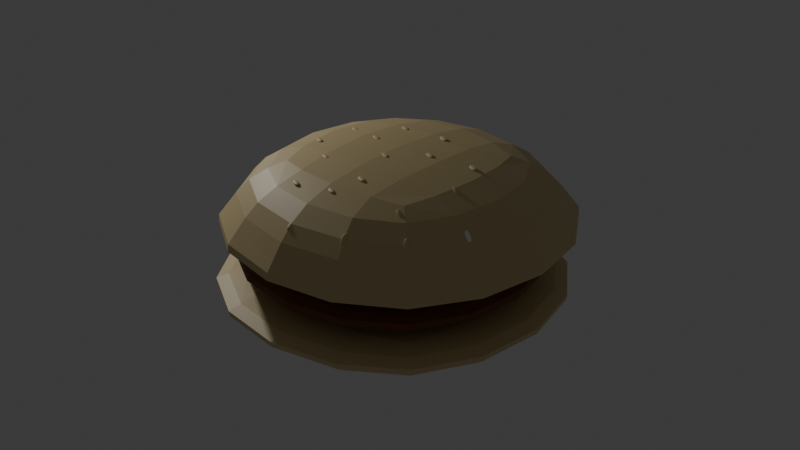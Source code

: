 # Source: burbger.blend  (saved by Blender 4.2.66; exported with 4.5.12 LTS)
import bpy
from mathutils import Matrix  # noqa: F401  (used for matrix-valued properties, if any)

bpy.ops.wm.read_factory_settings(use_empty=True)
scene = bpy.context.scene
scene.name = 'Scene'

# ---- collections
col_collection = bpy.data.collections.new('Collection'); scene.collection.children.link(col_collection)

# ---- materials (node trees are filled in below, after node groups)
mat_material = bpy.data.materials.new('Material')
mat_material.alpha_threshold = 0.0
mat_material.roughness = 0.5
mat_material.line_color = (0.0, 0.0, 0.0, 1.0)
mat_material_001 = bpy.data.materials.new('Material.001')
mat_material_003 = bpy.data.materials.new('Material.003')
mat_material_002 = bpy.data.materials.new('Material.002')

# ---- material node trees
mat_material.use_nodes = True; mat_material.node_tree.nodes.clear()
_N = mat_material.node_tree.nodes; _L = mat_material.node_tree.links
n0 = _N.new('ShaderNodeOutputMaterial'); n0.name = 'Material Output'; n0.location = (300, 300)
n1 = _N.new('ShaderNodeBsdfPrincipled'); n1.name = 'Principled BSDF'; n1.location = (10, 300)
n1.inputs[0].default_value = (0.1878, 0.06081, 0.01258, 1.0)
n1.inputs[3].default_value = 1.45
_L.new(n1.outputs[0], n0.inputs[0])
n0.is_active_output = True
mat_material_001.use_nodes = True; mat_material_001.node_tree.nodes.clear()
_N = mat_material_001.node_tree.nodes; _L = mat_material_001.node_tree.links
n0 = _N.new('ShaderNodeBsdfPrincipled'); n0.name = 'Principled BSDF'; n0.location = (10, 300)
n0.inputs[0].default_value = (0.727, 0.5775, 0.289, 1.0)
n1 = _N.new('ShaderNodeOutputMaterial'); n1.name = 'Material Output'; n1.location = (300, 300)
_L.new(n0.outputs[0], n1.inputs[0])
n1.is_active_output = True
mat_material_003.use_nodes = True; mat_material_003.node_tree.nodes.clear()
_N = mat_material_003.node_tree.nodes; _L = mat_material_003.node_tree.links
n0 = _N.new('ShaderNodeBsdfPrincipled'); n0.name = 'Principled BSDF'; n0.location = (10, 300)
n0.inputs[0].default_value = (1.0, 1.0, 1.0, 1.0)
n1 = _N.new('ShaderNodeOutputMaterial'); n1.name = 'Material Output'; n1.location = (300, 300)
_L.new(n0.outputs[0], n1.inputs[0])
n1.is_active_output = True
mat_material_002.use_nodes = True; mat_material_002.node_tree.nodes.clear()
_N = mat_material_002.node_tree.nodes; _L = mat_material_002.node_tree.links
n0 = _N.new('ShaderNodeBsdfPrincipled'); n0.name = 'Principled BSDF'; n0.location = (10, 300)
n0.inputs[0].default_value = (0.727, 0.5775, 0.289, 1.0)
n1 = _N.new('ShaderNodeOutputMaterial'); n1.name = 'Material Output'; n1.location = (300, 300)
_L.new(n0.outputs[0], n1.inputs[0])
n1.is_active_output = True

# ---- world
world_world = bpy.data.worlds.new('World'); scene.world = world_world
world_world.use_nodes = True; world_world.node_tree.nodes.clear()
_N = world_world.node_tree.nodes; _L = world_world.node_tree.links
n0 = _N.new('ShaderNodeOutputWorld'); n0.name = 'World Output'; n0.location = (300, 300)
n1 = _N.new('ShaderNodeBackground'); n1.name = 'Background'; n1.location = (10, 300)
n1.inputs[0].default_value = (0.05088, 0.05088, 0.05088, 1.0)
_L.new(n1.outputs[0], n0.inputs[0])
n0.is_active_output = True
world_world.color = (0.05088, 0.05088, 0.05088)
world_world.sun_shadow_jitter_overblur = 0.0

# ---- lights
light_point = bpy.data.lights.new('Point', 'POINT')
light_point.energy = 200.0
light_point.shadow_soft_size = 0.1288

# ---- meshes
me_cube_003 = bpy.data.meshes.new('Cube.003')
me_cube_003.from_pydata([(-1.0, -1.0, -0.2194), (-1.061, -1.061, 1.0), (-1.0, 1.0, -0.2194), (-1.061, 1.061, 1.0), (1.0, -1.0, -0.2194), (1.061, -1.061, 1.0), (1.0, 1.0, -0.2194), (1.061, 1.061, 1.0), (-1.291, -1.291, 0.1568), (-1.291, 1.291, 0.1568), (1.291, 1.291, 0.1568), (1.291, -1.291, 0.1568), (-1.0, -1.0, -2.251), (-1.582, -1.582, -0.3019), (-1.0, 1.0, -2.251), (-1.582, 1.582, -0.3019), (1.0, -1.0, -2.251), (1.582, -1.582, -0.3019), (1.0, 1.0, -2.251), (1.582, 1.582, -0.3019), (-1.291, -1.291, -1.145), (-1.291, 1.291, -1.145), (1.291, 1.291, -1.145), (1.291, -1.291, -1.145), (-0.005576, -0.6277, 3.618), (-0.02168, -0.6624, 3.562), (-0.008042, -0.632, 3.7), (-0.02415, -0.6667, 3.643), (0.08408, -0.6701, 3.629), (0.06798, -0.7047, 3.573), (0.08162, -0.6744, 3.711), (0.06551, -0.7091, 3.654), (-0.2961, -0.6571, 3.515), (-0.3122, -0.6918, 3.458), (-0.2985, -0.6615, 3.596), (-0.3146, -0.6962, 3.54), (-0.2064, -0.6995, 3.526), (-0.2225, -0.7342, 3.469), (-0.2089, -0.7039, 3.607), (-0.225, -0.7385, 3.55), (0.3678, -0.2291, 3.78), (0.3517, -0.2638, 3.723), (0.3654, -0.2335, 3.861), (0.3493, -0.2681, 3.804), (0.4575, -0.2715, 3.79), (0.4414, -0.3062, 3.734), (0.455, -0.2759, 3.872), (0.4389, -0.3105, 3.815), (0.5402, 0.1783, 3.808), (0.5241, 0.1436, 3.751), (0.5377, 0.174, 3.889), (0.5216, 0.1393, 3.833), (0.6299, 0.1359, 3.819), (0.6138, 0.1013, 3.762), (0.6274, 0.1316, 3.9), (0.6113, 0.09691, 3.844), (-0.2392, 0.4084, 3.852), (-0.2553, 0.3737, 3.795), (-0.2417, 0.404, 3.934), (-0.2578, 0.3693, 3.877), (-0.1495, 0.366, 3.863), (-0.1657, 0.3313, 3.806), (-0.152, 0.3616, 3.945), (-0.1681, 0.327, 3.888), (-0.5457, 0.2097, 3.721), (-0.5618, 0.1751, 3.664), (-0.5481, 0.2054, 3.802), (-0.5642, 0.1707, 3.745), (-0.456, 0.1673, 3.732), (-0.4721, 0.1327, 3.675), (-0.4585, 0.163, 3.813), (-0.4746, 0.1283, 3.756), (0.2286, 0.1036, 3.956), (0.2125, 0.06893, 3.899), (0.2261, 0.09925, 4.037), (0.21, 0.06458, 3.981), (0.3182, 0.06121, 3.967), (0.3021, 0.02654, 3.91), (0.3158, 0.05686, 4.048), (0.2997, 0.02219, 3.992), (0.0852, -0.434, 3.811), (0.06909, -0.4687, 3.754), (0.08273, -0.4384, 3.892), (0.06663, -0.4731, 3.836), (0.1749, -0.4764, 3.822), (0.1588, -0.5111, 3.765), (0.1724, -0.4808, 3.903), (0.1563, -0.5154, 3.847), (-0.3574, -0.3059, 3.782), (-0.3735, -0.3405, 3.725), (-0.3599, -0.3102, 3.863), (-0.376, -0.3449, 3.806), (-0.2677, -0.3483, 3.793), (-0.2838, -0.3829, 3.736), (-0.2702, -0.3526, 3.874), (-0.2863, -0.3873, 3.817), (-0.6156, -0.0918, 3.707), (-0.6317, -0.1265, 3.651), (-0.6181, -0.09615, 3.789), (-0.6342, -0.1308, 3.732), (-0.526, -0.1342, 3.718), (-0.5421, -0.1689, 3.662), (-0.5284, -0.1385, 3.8), (-0.5445, -0.1732, 3.743), (-0.007978, -0.08819, 3.947), (-0.02408, -0.1229, 3.89), (-0.01044, -0.09254, 4.028), (-0.02655, -0.1272, 3.971), (0.08168, -0.1306, 3.958), (0.06558, -0.1652, 3.901), (0.07922, -0.1349, 4.039), (0.06311, -0.1696, 3.982), (-0.2689, 0.1221, 3.915), (-0.285, 0.08741, 3.859), (-0.2714, 0.1177, 3.997), (-0.2875, 0.08306, 3.94), (-0.1793, 0.07969, 3.926), (-0.1954, 0.04502, 3.87), (-0.1817, 0.07534, 4.008), (-0.1978, 0.04067, 3.951), (0.1101, 0.4086, 3.92), (0.09398, 0.3739, 3.863), (0.1076, 0.4042, 4.001), (0.09152, 0.3695, 3.944), (0.1997, 0.3662, 3.931), (0.1836, 0.3315, 3.874), (0.1973, 0.3618, 4.012), (0.1812, 0.3272, 3.955), (0.6425, -0.139, 3.743), (0.6267, -0.1757, 3.744), (0.6488, -0.1416, 3.821), (0.633, -0.1783, 3.823), (0.7262, -0.1752, 3.551), (0.7104, -0.2119, 3.552), (0.7325, -0.1778, 3.629), (0.7167, -0.2145, 3.63), (0.523, -0.5657, 3.545), (0.5072, -0.6024, 3.546), (0.5293, -0.5683, 3.623), (0.5135, -0.6049, 3.624), (0.6067, -0.6019, 3.353), (0.5909, -0.6386, 3.354), (0.613, -0.6044, 3.431), (0.5972, -0.6411, 3.432), (-0.01664, -0.9342, 3.016), (-0.05564, -0.9291, 2.982), (-0.02035, -0.9434, 3.086), (-0.05935, -0.9384, 3.052), (-0.01772, -1.017, 2.747), (-0.05672, -1.012, 2.713), (-0.02143, -1.026, 2.817), (-0.06043, -1.021, 2.783), (0.3847, -0.8791, 3.073), (0.3488, -0.8941, 3.117), (0.3918, -0.8886, 3.135), (0.3559, -0.9035, 3.179), (0.3994, -0.9531, 2.756), (0.3635, -0.9681, 2.801), (0.4065, -0.9626, 2.818), (0.3706, -0.9776, 2.862), (0.7082, -0.6908, 3.083), (0.6813, -0.7195, 3.116), (0.7182, -0.6973, 3.144), (0.6913, -0.726, 3.177), (0.7534, -0.7489, 2.755), (0.7265, -0.7776, 2.788), (0.7635, -0.7554, 2.817), (0.7365, -0.7841, 2.85), (0.9178, -0.374, 3.114), (0.8997, -0.4095, 3.102), (0.9275, -0.3798, 3.178), (0.9094, -0.4153, 3.167), (0.9865, -0.4047, 2.796), (0.9684, -0.4402, 2.784), (0.9962, -0.4105, 2.86), (0.9781, -0.446, 2.848), (0.9649, -1.012, 4.284), (1.524, -1.627, 0.9768), (1.069, 0.9857, 4.233), (1.688, 1.533, 0.8958), (-1.032, -0.9075, 4.167), (-1.636, -1.462, 0.7913), (-0.9281, 1.09, 4.116), (-1.471, 1.697, 0.7102), (1.246, -1.32, 1.795), (1.381, 1.258, 1.729), (-1.198, 1.392, 1.578), (-1.332, -1.186, 1.644)], [], [(8, 1, 3, 9), (9, 3, 7, 10), (10, 7, 5, 11), (11, 5, 1, 8), (2, 6, 4, 0), (7, 3, 1, 5), (4, 11, 8, 0), (6, 10, 11, 4), (2, 9, 10, 6), (0, 8, 9, 2), (20, 13, 15, 21), (21, 15, 19, 22), (22, 19, 17, 23), (23, 17, 13, 20), (14, 18, 16, 12), (19, 15, 13, 17), (16, 23, 20, 12), (18, 22, 23, 16), (14, 21, 22, 18), (12, 20, 21, 14), (24, 25, 27, 26), (26, 27, 31, 30), (30, 31, 29, 28), (28, 29, 25, 24), (26, 30, 28, 24), (31, 27, 25, 29), (32, 33, 35, 34), (34, 35, 39, 38), (38, 39, 37, 36), (36, 37, 33, 32), (34, 38, 36, 32), (39, 35, 33, 37), (40, 41, 43, 42), (42, 43, 47, 46), (46, 47, 45, 44), (44, 45, 41, 40), (42, 46, 44, 40), (47, 43, 41, 45), (48, 49, 51, 50), (50, 51, 55, 54), (54, 55, 53, 52), (52, 53, 49, 48), (50, 54, 52, 48), (55, 51, 49, 53), (56, 57, 59, 58), (58, 59, 63, 62), (62, 63, 61, 60), (60, 61, 57, 56), (58, 62, 60, 56), (63, 59, 57, 61), (64, 65, 67, 66), (66, 67, 71, 70), (70, 71, 69, 68), (68, 69, 65, 64), (66, 70, 68, 64), (71, 67, 65, 69), (72, 73, 75, 74), (74, 75, 79, 78), (78, 79, 77, 76), (76, 77, 73, 72), (74, 78, 76, 72), (79, 75, 73, 77), (80, 81, 83, 82), (82, 83, 87, 86), (86, 87, 85, 84), (84, 85, 81, 80), (82, 86, 84, 80), (87, 83, 81, 85), (88, 89, 91, 90), (90, 91, 95, 94), (94, 95, 93, 92), (92, 93, 89, 88), (90, 94, 92, 88), (95, 91, 89, 93), (96, 97, 99, 98), (98, 99, 103, 102), (102, 103, 101, 100), (100, 101, 97, 96), (98, 102, 100, 96), (103, 99, 97, 101), (104, 105, 107, 106), (106, 107, 111, 110), (110, 111, 109, 108), (108, 109, 105, 104), (106, 110, 108, 104), (111, 107, 105, 109), (112, 113, 115, 114), (114, 115, 119, 118), (118, 119, 117, 116), (116, 117, 113, 112), (114, 118, 116, 112), (119, 115, 113, 117), (120, 121, 123, 122), (122, 123, 127, 126), (126, 127, 125, 124), (124, 125, 121, 120), (122, 126, 124, 120), (127, 123, 121, 125), (128, 129, 131, 130), (130, 131, 135, 134), (134, 135, 133, 132), (132, 133, 129, 128), (130, 134, 132, 128), (135, 131, 129, 133), (136, 137, 139, 138), (138, 139, 143, 142), (142, 143, 141, 140), (140, 141, 137, 136), (138, 142, 140, 136), (143, 139, 137, 141), (144, 145, 147, 146), (146, 147, 151, 150), (150, 151, 149, 148), (148, 149, 145, 144), (146, 150, 148, 144), (151, 147, 145, 149), (152, 153, 155, 154), (154, 155, 159, 158), (158, 159, 157, 156), (156, 157, 153, 152), (154, 158, 156, 152), (159, 155, 153, 157), (160, 161, 163, 162), (162, 163, 167, 166), (166, 167, 165, 164), (164, 165, 161, 160), (162, 166, 164, 160), (167, 163, 161, 165), (168, 169, 171, 170), (170, 171, 175, 174), (174, 175, 173, 172), (172, 173, 169, 168), (170, 174, 172, 168), (175, 171, 169, 173), (184, 177, 179, 185), (185, 179, 183, 186), (186, 183, 181, 187), (187, 181, 177, 184), (178, 182, 180, 176), (183, 179, 177, 181), (180, 187, 184, 176), (182, 186, 187, 180), (178, 185, 186, 182), (176, 184, 185, 178)])
me_cube_003.polygons.foreach_set('material_index', [0, 0, 0, 0, 0, 0, 0, 0, 0, 0, 1, 1, 1, 1, 1, 1, 1, 1, 1, 1, 1, 1, 1, 1, 1, 1, 1, 1, 1, 1, 1, 1, 1, 1, 1, 1, 1, 1, 1, 1, 1, 1, 1, 1, 1, 1, 1, 1, 1, 1, 1, 1, 1, 1, 1, 1, 1, 1, 1, 1, 1, 1, 1, 1, 1, 1, 1, 1, 1, 1, 1, 1, 1, 1, 1, 1, 1, 1, 1, 1, 1, 1, 1, 1, 1, 1, 1, 1, 1, 1, 1, 1, 1, 1, 1, 1, 1, 1, 1, 1, 1, 1, 1, 1, 1, 1, 1, 1, 1, 1, 1, 1, 1, 1, 1, 1, 1, 1, 1, 1, 1, 1, 1, 1, 1, 1, 1, 1, 2, 2, 2, 2, 2, 2, 3, 3, 3, 3, 3, 3, 3, 3, 3, 3])
_uv = me_cube_003.uv_layers.new(name='UVMap')
_uv.uv.foreach_set('vector', [0.5, 0.0, 0.625, 0.0, 0.625, 0.25, 0.5, 0.25, 0.5, 0.25, 0.625, 0.25, 0.625, 0.5, 0.5, 0.5, 0.5, 0.5, 0.625, 0.5, 0.625, 0.75, 0.5, 0.75, 0.5, 0.75, 0.625, 0.75, 0.625, 1.0, 0.5, 1.0, 0.125, 0.5, 0.375, 0.5, 0.375, 0.75, 0.125, 0.75, 0.625, 0.5, 0.875, 0.5, 0.875, 0.75, 0.625, 0.75, 0.375, 0.75, 0.5, 0.75, 0.5, 1.0, 0.375, 1.0, 0.375, 0.5, 0.5, 0.5, 0.5, 0.75, 0.375, 0.75, 0.375, 0.25, 0.5, 0.25, 0.5, 0.5, 0.375, 0.5, 0.375, 0.0, 0.5, 0.0, 0.5, 0.25, 0.375, 0.25, 0.5, 0.0, 0.625, 0.0, 0.625, 0.25, 0.5, 0.25, 0.5, 0.25, 0.625, 0.25, 0.625, 0.5, 0.5, 0.5, 0.5, 0.5, 0.625, 0.5, 0.625, 0.75, 0.5, 0.75, 0.5, 0.75, 0.625, 0.75, 0.625, 1.0, 0.5, 1.0, 0.125, 0.5, 0.375, 0.5, 0.375, 0.75, 0.125, 0.75, 0.625, 0.5, 0.875, 0.5, 0.875, 0.75, 0.625, 0.75, 0.375, 0.75, 0.5, 0.75, 0.5, 1.0, 0.375, 1.0, 0.375, 0.5, 0.5, 0.5, 0.5, 0.75, 0.375, 0.75, 0.375, 0.25, 0.5, 0.25, 0.5, 0.5, 0.375, 0.5, 0.375, 0.0, 0.5, 0.0, 0.5, 0.25, 0.375, 0.25, 0.375, 0.0, 0.625, 0.0, 0.625, 0.25, 0.375, 0.25, 0.375, 0.25, 0.625, 0.25, 0.625, 0.5, 0.375, 0.5, 0.375, 0.5, 0.625, 0.5, 0.625, 0.75, 0.375, 0.75, 0.375, 0.75, 0.625, 0.75, 0.625, 1.0, 0.375, 1.0, 0.125, 0.5, 0.375, 0.5, 0.375, 0.75, 0.125, 0.75, 0.625, 0.5, 0.875, 0.5, 0.875, 0.75, 0.625, 0.75, 0.375, 0.0, 0.625, 0.0, 0.625, 0.25, 0.375, 0.25, 0.375, 0.25, 0.625, 0.25, 0.625, 0.5, 0.375, 0.5, 0.375, 0.5, 0.625, 0.5, 0.625, 0.75, 0.375, 0.75, 0.375, 0.75, 0.625, 0.75, 0.625, 1.0, 0.375, 1.0, 0.125, 0.5, 0.375, 0.5, 0.375, 0.75, 0.125, 0.75, 0.625, 0.5, 0.875, 0.5, 0.875, 0.75, 0.625, 0.75, 0.375, 0.0, 0.625, 0.0, 0.625, 0.25, 0.375, 0.25, 0.375, 0.25, 0.625, 0.25, 0.625, 0.5, 0.375, 0.5, 0.375, 0.5, 0.625, 0.5, 0.625, 0.75, 0.375, 0.75, 0.375, 0.75, 0.625, 0.75, 0.625, 1.0, 0.375, 1.0, 0.125, 0.5, 0.375, 0.5, 0.375, 0.75, 0.125, 0.75, 0.625, 0.5, 0.875, 0.5, 0.875, 0.75, 0.625, 0.75, 0.375, 0.0, 0.625, 0.0, 0.625, 0.25, 0.375, 0.25, 0.375, 0.25, 0.625, 0.25, 0.625, 0.5, 0.375, 0.5, 0.375, 0.5, 0.625, 0.5, 0.625, 0.75, 0.375, 0.75, 0.375, 0.75, 0.625, 0.75, 0.625, 1.0, 0.375, 1.0, 0.125, 0.5, 0.375, 0.5, 0.375, 0.75, 0.125, 0.75, 0.625, 0.5, 0.875, 0.5, 0.875, 0.75, 0.625, 0.75, 0.375, 0.0, 0.625, 0.0, 0.625, 0.25, 0.375, 0.25, 0.375, 0.25, 0.625, 0.25, 0.625, 0.5, 0.375, 0.5, 0.375, 0.5, 0.625, 0.5, 0.625, 0.75, 0.375, 0.75, 0.375, 0.75, 0.625, 0.75, 0.625, 1.0, 0.375, 1.0, 0.125, 0.5, 0.375, 0.5, 0.375, 0.75, 0.125, 0.75, 0.625, 0.5, 0.875, 0.5, 0.875, 0.75, 0.625, 0.75, 0.375, 0.0, 0.625, 0.0, 0.625, 0.25, 0.375, 0.25, 0.375, 0.25, 0.625, 0.25, 0.625, 0.5, 0.375, 0.5, 0.375, 0.5, 0.625, 0.5, 0.625, 0.75, 0.375, 0.75, 0.375, 0.75, 0.625, 0.75, 0.625, 1.0, 0.375, 1.0, 0.125, 0.5, 0.375, 0.5, 0.375, 0.75, 0.125, 0.75, 0.625, 0.5, 0.875, 0.5, 0.875, 0.75, 0.625, 0.75, 0.375, 0.0, 0.625, 0.0, 0.625, 0.25, 0.375, 0.25, 0.375, 0.25, 0.625, 0.25, 0.625, 0.5, 0.375, 0.5, 0.375, 0.5, 0.625, 0.5, 0.625, 0.75, 0.375, 0.75, 0.375, 0.75, 0.625, 0.75, 0.625, 1.0, 0.375, 1.0, 0.125, 0.5, 0.375, 0.5, 0.375, 0.75, 0.125, 0.75, 0.625, 0.5, 0.875, 0.5, 0.875, 0.75, 0.625, 0.75, 0.375, 0.0, 0.625, 0.0, 0.625, 0.25, 0.375, 0.25, 0.375, 0.25, 0.625, 0.25, 0.625, 0.5, 0.375, 0.5, 0.375, 0.5, 0.625, 0.5, 0.625, 0.75, 0.375, 0.75, 0.375, 0.75, 0.625, 0.75, 0.625, 1.0, 0.375, 1.0, 0.125, 0.5, 0.375, 0.5, 0.375, 0.75, 0.125, 0.75, 0.625, 0.5, 0.875, 0.5, 0.875, 0.75, 0.625, 0.75, 0.375, 0.0, 0.625, 0.0, 0.625, 0.25, 0.375, 0.25, 0.375, 0.25, 0.625, 0.25, 0.625, 0.5, 0.375, 0.5, 0.375, 0.5, 0.625, 0.5, 0.625, 0.75, 0.375, 0.75, 0.375, 0.75, 0.625, 0.75, 0.625, 1.0, 0.375, 1.0, 0.125, 0.5, 0.375, 0.5, 0.375, 0.75, 0.125, 0.75, 0.625, 0.5, 0.875, 0.5, 0.875, 0.75, 0.625, 0.75, 0.375, 0.0, 0.625, 0.0, 0.625, 0.25, 0.375, 0.25, 0.375, 0.25, 0.625, 0.25, 0.625, 0.5, 0.375, 0.5, 0.375, 0.5, 0.625, 0.5, 0.625, 0.75, 0.375, 0.75, 0.375, 0.75, 0.625, 0.75, 0.625, 1.0, 0.375, 1.0, 0.125, 0.5, 0.375, 0.5, 0.375, 0.75, 0.125, 0.75, 0.625, 0.5, 0.875, 0.5, 0.875, 0.75, 0.625, 0.75, 0.375, 0.0, 0.625, 0.0, 0.625, 0.25, 0.375, 0.25, 0.375, 0.25, 0.625, 0.25, 0.625, 0.5, 0.375, 0.5, 0.375, 0.5, 0.625, 0.5, 0.625, 0.75, 0.375, 0.75, 0.375, 0.75, 0.625, 0.75, 0.625, 1.0, 0.375, 1.0, 0.125, 0.5, 0.375, 0.5, 0.375, 0.75, 0.125, 0.75, 0.625, 0.5, 0.875, 0.5, 0.875, 0.75, 0.625, 0.75, 0.375, 0.0, 0.625, 0.0, 0.625, 0.25, 0.375, 0.25, 0.375, 0.25, 0.625, 0.25, 0.625, 0.5, 0.375, 0.5, 0.375, 0.5, 0.625, 0.5, 0.625, 0.75, 0.375, 0.75, 0.375, 0.75, 0.625, 0.75, 0.625, 1.0, 0.375, 1.0, 0.125, 0.5, 0.375, 0.5, 0.375, 0.75, 0.125, 0.75, 0.625, 0.5, 0.875, 0.5, 0.875, 0.75, 0.625, 0.75, 0.375, 0.0, 0.625, 0.0, 0.625, 0.25, 0.375, 0.25, 0.375, 0.25, 0.625, 0.25, 0.625, 0.5, 0.375, 0.5, 0.375, 0.5, 0.625, 0.5, 0.625, 0.75, 0.375, 0.75, 0.375, 0.75, 0.625, 0.75, 0.625, 1.0, 0.375, 1.0, 0.125, 0.5, 0.375, 0.5, 0.375, 0.75, 0.125, 0.75, 0.625, 0.5, 0.875, 0.5, 0.875, 0.75, 0.625, 0.75, 0.375, 0.0, 0.625, 0.0, 0.625, 0.25, 0.375, 0.25, 0.375, 0.25, 0.625, 0.25, 0.625, 0.5, 0.375, 0.5, 0.375, 0.5, 0.625, 0.5, 0.625, 0.75, 0.375, 0.75, 0.375, 0.75, 0.625, 0.75, 0.625, 1.0, 0.375, 1.0, 0.125, 0.5, 0.375, 0.5, 0.375, 0.75, 0.125, 0.75, 0.625, 0.5, 0.875, 0.5, 0.875, 0.75, 0.625, 0.75, 0.375, 0.0, 0.625, 0.0, 0.625, 0.25, 0.375, 0.25, 0.375, 0.25, 0.625, 0.25, 0.625, 0.5, 0.375, 0.5, 0.375, 0.5, 0.625, 0.5, 0.625, 0.75, 0.375, 0.75, 0.375, 0.75, 0.625, 0.75, 0.625, 1.0, 0.375, 1.0, 0.125, 0.5, 0.375, 0.5, 0.375, 0.75, 0.125, 0.75, 0.625, 0.5, 0.875, 0.5, 0.875, 0.75, 0.625, 0.75, 0.375, 0.0, 0.625, 0.0, 0.625, 0.25, 0.375, 0.25, 0.375, 0.25, 0.625, 0.25, 0.625, 0.5, 0.375, 0.5, 0.375, 0.5, 0.625, 0.5, 0.625, 0.75, 0.375, 0.75, 0.375, 0.75, 0.625, 0.75, 0.625, 1.0, 0.375, 1.0, 0.125, 0.5, 0.375, 0.5, 0.375, 0.75, 0.125, 0.75, 0.625, 0.5, 0.875, 0.5, 0.875, 0.75, 0.625, 0.75, 0.375, 0.0, 0.625, 0.0, 0.625, 0.25, 0.375, 0.25, 0.375, 0.25, 0.625, 0.25, 0.625, 0.5, 0.375, 0.5, 0.375, 0.5, 0.625, 0.5, 0.625, 0.75, 0.375, 0.75, 0.375, 0.75, 0.625, 0.75, 0.625, 1.0, 0.375, 1.0, 0.125, 0.5, 0.375, 0.5, 0.375, 0.75, 0.125, 0.75, 0.625, 0.5, 0.875, 0.5, 0.875, 0.75, 0.625, 0.75, 0.375, 0.0, 0.625, 0.0, 0.625, 0.25, 0.375, 0.25, 0.375, 0.25, 0.625, 0.25, 0.625, 0.5, 0.375, 0.5, 0.375, 0.5, 0.625, 0.5, 0.625, 0.75, 0.375, 0.75, 0.375, 0.75, 0.625, 0.75, 0.625, 1.0, 0.375, 1.0, 0.125, 0.5, 0.375, 0.5, 0.375, 0.75, 0.125, 0.75, 0.625, 0.5, 0.875, 0.5, 0.875, 0.75, 0.625, 0.75, 0.375, 0.0, 0.625, 0.0, 0.625, 0.25, 0.375, 0.25, 0.375, 0.25, 0.625, 0.25, 0.625, 0.5, 0.375, 0.5, 0.375, 0.5, 0.625, 0.5, 0.625, 0.75, 0.375, 0.75, 0.375, 0.75, 0.625, 0.75, 0.625, 1.0, 0.375, 1.0, 0.125, 0.5, 0.375, 0.5, 0.375, 0.75, 0.125, 0.75, 0.625, 0.5, 0.875, 0.5, 0.875, 0.75, 0.625, 0.75, 0.5, 0.0, 0.625, 0.0, 0.625, 0.25, 0.5, 0.25, 0.5, 0.25, 0.625, 0.25, 0.625, 0.5, 0.5, 0.5, 0.5, 0.5, 0.625, 0.5, 0.625, 0.75, 0.5, 0.75, 0.5, 0.75, 0.625, 0.75, 0.625, 1.0, 0.5, 1.0, 0.125, 0.5, 0.375, 0.5, 0.375, 0.75, 0.125, 0.75, 0.625, 0.5, 0.875, 0.5, 0.875, 0.75, 0.625, 0.75, 0.375, 0.75, 0.5, 0.75, 0.5, 1.0, 0.375, 1.0, 0.375, 0.5, 0.5, 0.5, 0.5, 0.75, 0.375, 0.75, 0.375, 0.25, 0.5, 0.25, 0.5, 0.5, 0.375, 0.5, 0.375, 0.0, 0.5, 0.0, 0.5, 0.25, 0.375, 0.25])
me_cube_003.materials.append(mat_material)
me_cube_003.materials.append(mat_material_001)
me_cube_003.materials.append(mat_material_003)
me_cube_003.materials.append(mat_material_002)
me_cube_003.update()

# ---- objects
ob_cube_002 = bpy.data.objects.new('Cube.002', me_cube_003)
ob_point = bpy.data.objects.new('Point', light_point)

# ---- transforms, parenting, visibility, modifiers, constraints
ob_cube_002.location = (0.0, 0.0, 1.59)
ob_cube_002.scale = (1.0, 1.0, 0.203)
_m = ob_cube_002.modifiers.new('Subdivision', 'SUBSURF')
_m.levels = 2
ob_point.location = (-3.767, 0.0, 3.952)

# ---- collection membership
col_collection.objects.link(ob_cube_002)
col_collection.objects.link(ob_point)

# ---- scene / render settings (as saved in the file)
scene.frame_start = 1; scene.frame_end = 250; scene.frame_set(1)
scene.render.engine = 'BLENDER_EEVEE_NEXT'
bpy.context.view_layer.update()

# ---- added for rendering (the .blend has no active camera): camera
cam_auto = bpy.data.cameras.new('AutoCamera')
cam_auto.lens = 50.0
cam_auto.sensor_width = 36.0
cam_auto.clip_end = 1000.0
ob_auto_camera = bpy.data.objects.new('AutoCamera', cam_auto)
scene.collection.objects.link(ob_auto_camera)
ob_auto_camera.location = (4.54558, -5.388, 5.41186)
ob_auto_camera.rotation_euler = (1.09748, -7.21219e-08, 0.694738)
scene.camera = ob_auto_camera
bpy.context.view_layer.update()
